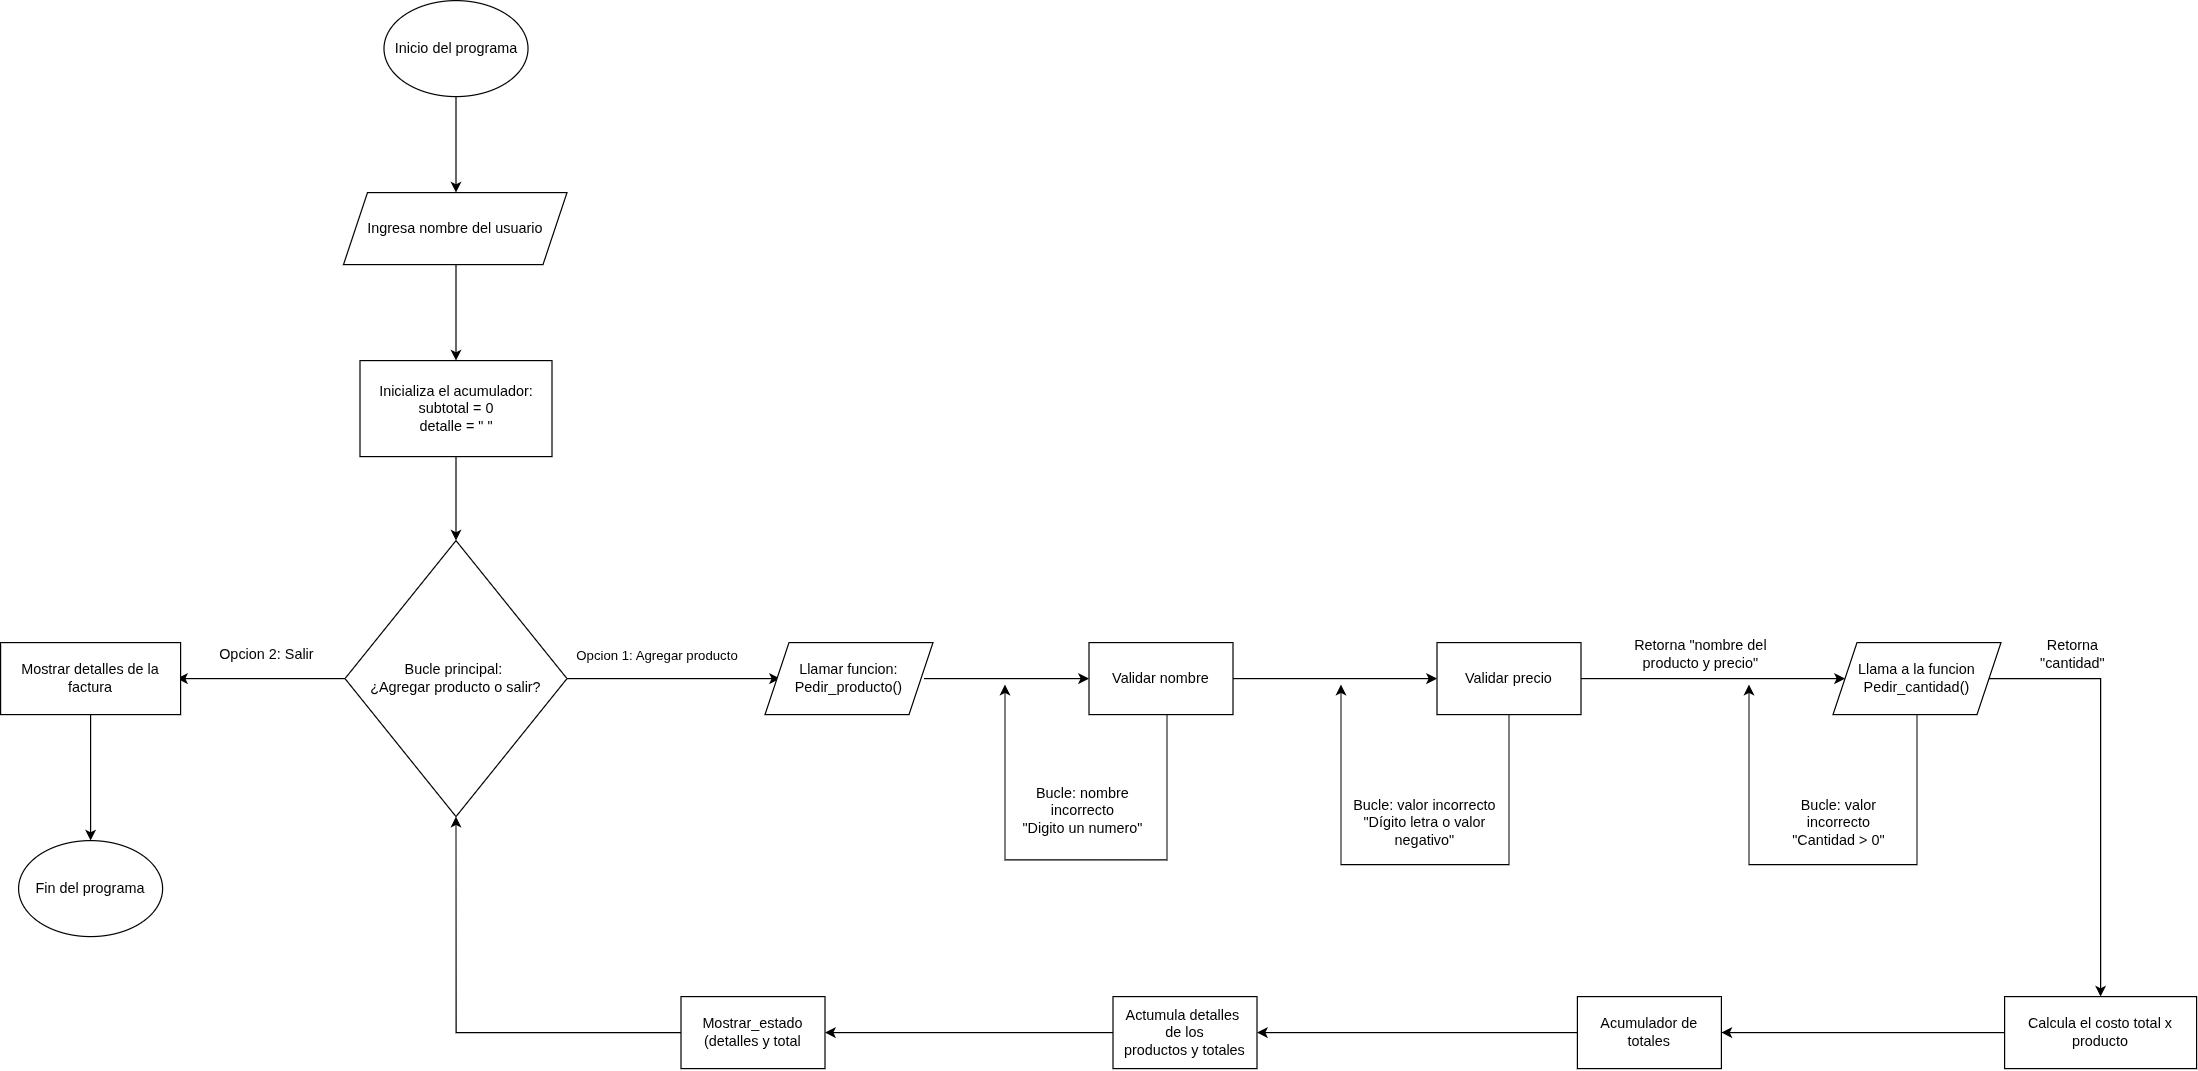

The diagram above was exported from draw.io. Its source (the exported page's mxGraphModel, read from the mxfile embedded in the PNG):
<mxGraphModel dx="1361" dy="1133" grid="1" gridSize="10" guides="1" tooltips="1" connect="1" arrows="1" fold="1" page="1" pageScale="1" pageWidth="291" pageHeight="413" math="0" shadow="0">
  <root>
    <mxCell id="0" />
    <mxCell id="1" parent="0" />
    <mxCell id="IKZd_oSIgzLzrYqNqLOJ-3" edge="1" parent="1" style="edgeStyle=orthogonalEdgeStyle;rounded=0;orthogonalLoop=1;jettySize=auto;html=1;" value="">
      <mxGeometry relative="1" as="geometry">
        <mxPoint x="1102.5" y="150" as="sourcePoint" />
        <mxPoint x="1102.5" y="230" as="targetPoint" />
      </mxGeometry>
    </mxCell>
    <mxCell id="IKZd_oSIgzLzrYqNqLOJ-5" edge="1" parent="1" style="edgeStyle=orthogonalEdgeStyle;rounded=0;orthogonalLoop=1;jettySize=auto;html=1;" target="IKZd_oSIgzLzrYqNqLOJ-4" value="">
      <mxGeometry relative="1" as="geometry">
        <mxPoint x="1102.5" y="290" as="sourcePoint" />
      </mxGeometry>
    </mxCell>
    <mxCell id="IKZd_oSIgzLzrYqNqLOJ-7" edge="1" parent="1" source="IKZd_oSIgzLzrYqNqLOJ-4" style="edgeStyle=orthogonalEdgeStyle;rounded=0;orthogonalLoop=1;jettySize=auto;html=1;entryX=0.5;entryY=0;entryDx=0;entryDy=0;" target="IKZd_oSIgzLzrYqNqLOJ-6">
      <mxGeometry relative="1" as="geometry" />
    </mxCell>
    <mxCell id="IKZd_oSIgzLzrYqNqLOJ-4" parent="1" style="whiteSpace=wrap;html=1;rounded=0;" value="Inicializa el acumulador:&lt;div&gt;subtotal = 0&lt;div&gt;detalle = &quot; &quot;&lt;/div&gt;&lt;/div&gt;" vertex="1">
      <mxGeometry height="80" width="160" x="1022.5" y="370" as="geometry" />
    </mxCell>
    <mxCell id="IKZd_oSIgzLzrYqNqLOJ-9" edge="1" parent="1" source="IKZd_oSIgzLzrYqNqLOJ-6" style="edgeStyle=orthogonalEdgeStyle;rounded=0;orthogonalLoop=1;jettySize=auto;html=1;" value="">
      <mxGeometry relative="1" as="geometry">
        <mxPoint x="1372.5" y="635" as="targetPoint" />
      </mxGeometry>
    </mxCell>
    <mxCell id="IKZd_oSIgzLzrYqNqLOJ-10" connectable="0" parent="IKZd_oSIgzLzrYqNqLOJ-9" style="edgeLabel;html=1;align=center;verticalAlign=middle;resizable=0;points=[];" value="Opcion 1: Agregar producto" vertex="1">
      <mxGeometry relative="1" x="-0.1936" y="3" as="geometry">
        <mxPoint x="3" y="-17" as="offset" />
      </mxGeometry>
    </mxCell>
    <mxCell id="IKZd_oSIgzLzrYqNqLOJ-29" edge="1" parent="1" source="IKZd_oSIgzLzrYqNqLOJ-6" style="edgeStyle=orthogonalEdgeStyle;rounded=0;orthogonalLoop=1;jettySize=auto;html=1;exitX=0;exitY=0.5;exitDx=0;exitDy=0;" value="">
      <mxGeometry relative="1" as="geometry">
        <mxPoint x="870" y="635" as="targetPoint" />
      </mxGeometry>
    </mxCell>
    <mxCell id="IKZd_oSIgzLzrYqNqLOJ-6" parent="1" style="rhombus;whiteSpace=wrap;html=1;" value="Bucle principal:&amp;nbsp;&lt;div&gt;¿Agregar producto o salir?&lt;/div&gt;" vertex="1">
      <mxGeometry height="230" width="185" x="1010" y="520" as="geometry" />
    </mxCell>
    <mxCell id="IKZd_oSIgzLzrYqNqLOJ-12" edge="1" parent="1" style="edgeStyle=orthogonalEdgeStyle;rounded=0;orthogonalLoop=1;jettySize=auto;html=1;" target="IKZd_oSIgzLzrYqNqLOJ-26">
      <mxGeometry relative="1" as="geometry">
        <mxPoint x="1492.5" y="635" as="sourcePoint" />
        <mxPoint x="1620" y="635" as="targetPoint" />
      </mxGeometry>
    </mxCell>
    <mxCell id="IKZd_oSIgzLzrYqNqLOJ-13" edge="1" parent="1" source="IKZd_oSIgzLzrYqNqLOJ-26" style="edgeStyle=orthogonalEdgeStyle;rounded=0;orthogonalLoop=1;jettySize=auto;html=1;exitX=0.576;exitY=0.986;exitDx=0;exitDy=0;exitPerimeter=0;">
      <mxGeometry relative="1" as="geometry">
        <Array as="points">
          <mxPoint x="1695" y="664" />
          <mxPoint x="1695" y="786" />
          <mxPoint x="1560" y="786" />
        </Array>
        <mxPoint x="1694.9999999999995" y="692.4999999999998" as="sourcePoint" />
        <mxPoint x="1560" y="640" as="targetPoint" />
      </mxGeometry>
    </mxCell>
    <mxCell id="IKZd_oSIgzLzrYqNqLOJ-16" edge="1" parent="1" source="IKZd_oSIgzLzrYqNqLOJ-26" style="edgeStyle=orthogonalEdgeStyle;rounded=0;orthogonalLoop=1;jettySize=auto;html=1;exitX=1;exitY=0.5;exitDx=0;exitDy=0;" target="IKZd_oSIgzLzrYqNqLOJ-15" value="">
      <mxGeometry relative="1" as="geometry">
        <mxPoint x="1770" y="635" as="sourcePoint" />
      </mxGeometry>
    </mxCell>
    <mxCell id="IKZd_oSIgzLzrYqNqLOJ-14" parent="1" style="text;html=1;whiteSpace=wrap;strokeColor=none;fillColor=none;align=center;verticalAlign=middle;rounded=0;" value="Bucle: nombre incorrecto&lt;div&gt;&quot;Digito un numero&quot;&lt;/div&gt;" vertex="1">
      <mxGeometry height="50" width="110" x="1570" y="720" as="geometry" />
    </mxCell>
    <mxCell id="IKZd_oSIgzLzrYqNqLOJ-17" edge="1" parent="1" source="IKZd_oSIgzLzrYqNqLOJ-15" style="edgeStyle=orthogonalEdgeStyle;rounded=0;orthogonalLoop=1;jettySize=auto;html=1;">
      <mxGeometry relative="1" as="geometry">
        <Array as="points">
          <mxPoint x="1980" y="790" />
          <mxPoint x="1840" y="790" />
        </Array>
        <mxPoint x="1840" y="640" as="targetPoint" />
      </mxGeometry>
    </mxCell>
    <mxCell id="IKZd_oSIgzLzrYqNqLOJ-21" edge="1" parent="1" source="IKZd_oSIgzLzrYqNqLOJ-15" style="edgeStyle=orthogonalEdgeStyle;rounded=0;orthogonalLoop=1;jettySize=auto;html=1;" value="">
      <mxGeometry relative="1" as="geometry">
        <mxPoint x="2260" y="635" as="targetPoint" />
      </mxGeometry>
    </mxCell>
    <mxCell id="IKZd_oSIgzLzrYqNqLOJ-15" parent="1" style="whiteSpace=wrap;html=1;" value="Validar precio" vertex="1">
      <mxGeometry height="60" width="120" x="1920" y="605" as="geometry" />
    </mxCell>
    <mxCell id="IKZd_oSIgzLzrYqNqLOJ-19" parent="1" style="text;html=1;whiteSpace=wrap;strokeColor=none;fillColor=none;align=center;verticalAlign=middle;rounded=0;" value="Bucle: valor incorrecto&lt;div&gt;&quot;Dígito letra o valor negativo&quot;&lt;/div&gt;" vertex="1">
      <mxGeometry height="50" width="140" x="1840" y="730" as="geometry" />
    </mxCell>
    <mxCell id="IKZd_oSIgzLzrYqNqLOJ-35" edge="1" parent="1" style="edgeStyle=orthogonalEdgeStyle;rounded=0;orthogonalLoop=1;jettySize=auto;html=1;" target="IKZd_oSIgzLzrYqNqLOJ-34" value="">
      <mxGeometry relative="1" as="geometry">
        <mxPoint x="2380" y="635" as="sourcePoint" />
      </mxGeometry>
    </mxCell>
    <mxCell id="IKZd_oSIgzLzrYqNqLOJ-22" edge="1" parent="1" style="edgeStyle=orthogonalEdgeStyle;rounded=0;orthogonalLoop=1;jettySize=auto;html=1;">
      <mxGeometry relative="1" as="geometry">
        <Array as="points">
          <mxPoint x="2320" y="790" />
          <mxPoint x="2180" y="790" />
        </Array>
        <mxPoint x="2320" y="665" as="sourcePoint" />
        <mxPoint x="2180" y="640" as="targetPoint" />
      </mxGeometry>
    </mxCell>
    <mxCell id="IKZd_oSIgzLzrYqNqLOJ-23" parent="1" style="text;html=1;whiteSpace=wrap;strokeColor=none;fillColor=none;align=center;verticalAlign=middle;rounded=0;" value="Bucle: valor incorrecto&lt;div&gt;&quot;Cantidad &amp;gt; 0&quot;&lt;/div&gt;" vertex="1">
      <mxGeometry height="50" width="110" x="2200" y="730" as="geometry" />
    </mxCell>
    <mxCell id="IKZd_oSIgzLzrYqNqLOJ-26" parent="1" style="whiteSpace=wrap;html=1;" value="Validar nombre" vertex="1">
      <mxGeometry height="60" width="120" x="1630" y="605" as="geometry" />
    </mxCell>
    <mxCell id="_v04VKGUPPPsM1Y8QYtq-16" edge="1" parent="1" source="IKZd_oSIgzLzrYqNqLOJ-30" style="edgeStyle=orthogonalEdgeStyle;rounded=0;orthogonalLoop=1;jettySize=auto;html=1;" target="_v04VKGUPPPsM1Y8QYtq-15">
      <mxGeometry relative="1" as="geometry" />
    </mxCell>
    <mxCell id="IKZd_oSIgzLzrYqNqLOJ-30" parent="1" style="whiteSpace=wrap;html=1;" value="Mostrar detalles de la factura" vertex="1">
      <mxGeometry height="60" width="150" x="723" y="605" as="geometry" />
    </mxCell>
    <mxCell id="_v04VKGUPPPsM1Y8QYtq-2" edge="1" parent="1" source="IKZd_oSIgzLzrYqNqLOJ-34" style="edgeStyle=orthogonalEdgeStyle;rounded=0;orthogonalLoop=1;jettySize=auto;html=1;" target="_v04VKGUPPPsM1Y8QYtq-1" value="">
      <mxGeometry relative="1" as="geometry" />
    </mxCell>
    <mxCell id="IKZd_oSIgzLzrYqNqLOJ-34" parent="1" style="whiteSpace=wrap;html=1;" value="Calcula el costo total x producto" vertex="1">
      <mxGeometry height="60" width="160" x="2393" y="900" as="geometry" />
    </mxCell>
    <mxCell id="_v04VKGUPPPsM1Y8QYtq-4" edge="1" parent="1" source="_v04VKGUPPPsM1Y8QYtq-1" style="edgeStyle=orthogonalEdgeStyle;rounded=0;orthogonalLoop=1;jettySize=auto;html=1;" target="_v04VKGUPPPsM1Y8QYtq-3" value="">
      <mxGeometry relative="1" as="geometry" />
    </mxCell>
    <mxCell id="_v04VKGUPPPsM1Y8QYtq-1" parent="1" style="whiteSpace=wrap;html=1;" value="Acumulador de totales" vertex="1">
      <mxGeometry height="60" width="120" x="2037" y="900" as="geometry" />
    </mxCell>
    <mxCell id="_v04VKGUPPPsM1Y8QYtq-6" edge="1" parent="1" source="_v04VKGUPPPsM1Y8QYtq-3" style="edgeStyle=orthogonalEdgeStyle;rounded=0;orthogonalLoop=1;jettySize=auto;html=1;" target="_v04VKGUPPPsM1Y8QYtq-5" value="">
      <mxGeometry relative="1" as="geometry" />
    </mxCell>
    <mxCell id="_v04VKGUPPPsM1Y8QYtq-3" parent="1" style="whiteSpace=wrap;html=1;" value="Actumula detalles&amp;nbsp;&lt;div&gt;de los&lt;br&gt;&lt;div&gt;productos y totales&lt;/div&gt;&lt;/div&gt;" vertex="1">
      <mxGeometry height="60" width="120" x="1650" y="900" as="geometry" />
    </mxCell>
    <mxCell id="_v04VKGUPPPsM1Y8QYtq-7" edge="1" parent="1" source="_v04VKGUPPPsM1Y8QYtq-5" style="edgeStyle=orthogonalEdgeStyle;rounded=0;orthogonalLoop=1;jettySize=auto;html=1;entryX=0.5;entryY=1;entryDx=0;entryDy=0;" target="IKZd_oSIgzLzrYqNqLOJ-6">
      <mxGeometry relative="1" as="geometry" />
    </mxCell>
    <mxCell id="_v04VKGUPPPsM1Y8QYtq-5" parent="1" style="whiteSpace=wrap;html=1;" value="Mostrar_estado (detalles y total" vertex="1">
      <mxGeometry height="60" width="120" x="1290" y="900" as="geometry" />
    </mxCell>
    <mxCell id="_v04VKGUPPPsM1Y8QYtq-8" parent="1" style="text;html=1;whiteSpace=wrap;strokeColor=none;fillColor=none;align=center;verticalAlign=middle;rounded=0;" value="Opcion 2: Salir" vertex="1">
      <mxGeometry height="30" width="90" x="900" y="600" as="geometry" />
    </mxCell>
    <mxCell id="_v04VKGUPPPsM1Y8QYtq-9" parent="1" style="text;html=1;whiteSpace=wrap;strokeColor=none;fillColor=none;align=center;verticalAlign=middle;rounded=0;" value="Retorna &quot;nombre del producto y precio&quot;" vertex="1">
      <mxGeometry height="30" width="140" x="2070" y="600" as="geometry" />
    </mxCell>
    <mxCell id="_v04VKGUPPPsM1Y8QYtq-10" parent="1" style="text;html=1;whiteSpace=wrap;strokeColor=none;fillColor=none;align=center;verticalAlign=middle;rounded=0;" value="Retorna &quot;cantidad&quot;" vertex="1">
      <mxGeometry height="30" width="100" x="2400" y="600" as="geometry" />
    </mxCell>
    <mxCell id="_v04VKGUPPPsM1Y8QYtq-12" parent="1" style="ellipse;whiteSpace=wrap;html=1;" value="Inicio del programa" vertex="1">
      <mxGeometry height="80" width="120" x="1042.5" y="70" as="geometry" />
    </mxCell>
    <mxCell id="_v04VKGUPPPsM1Y8QYtq-13" parent="1" style="shape=parallelogram;perimeter=parallelogramPerimeter;whiteSpace=wrap;html=1;fixedSize=1;" value="Ingresa nombre del usuario" vertex="1">
      <mxGeometry height="60" width="186.25" x="1008.75" y="230" as="geometry" />
    </mxCell>
    <mxCell id="_v04VKGUPPPsM1Y8QYtq-15" parent="1" style="ellipse;whiteSpace=wrap;html=1;" value="Fin del programa" vertex="1">
      <mxGeometry height="80" width="120" x="738" y="770" as="geometry" />
    </mxCell>
    <mxCell id="_v04VKGUPPPsM1Y8QYtq-18" parent="1" style="shape=parallelogram;perimeter=parallelogramPerimeter;whiteSpace=wrap;html=1;fixedSize=1;" value="Llamar funcion:&lt;br/&gt;Pedir_producto()" vertex="1">
      <mxGeometry height="60" width="140" x="1360" y="605" as="geometry" />
    </mxCell>
    <mxCell id="_v04VKGUPPPsM1Y8QYtq-19" parent="1" style="shape=parallelogram;perimeter=parallelogramPerimeter;whiteSpace=wrap;html=1;fixedSize=1;" value="&lt;div&gt;Llama a la funcion&lt;/div&gt;Pedir_cantidad()" vertex="1">
      <mxGeometry height="60" width="140" x="2250" y="605" as="geometry" />
    </mxCell>
  </root>
</mxGraphModel>